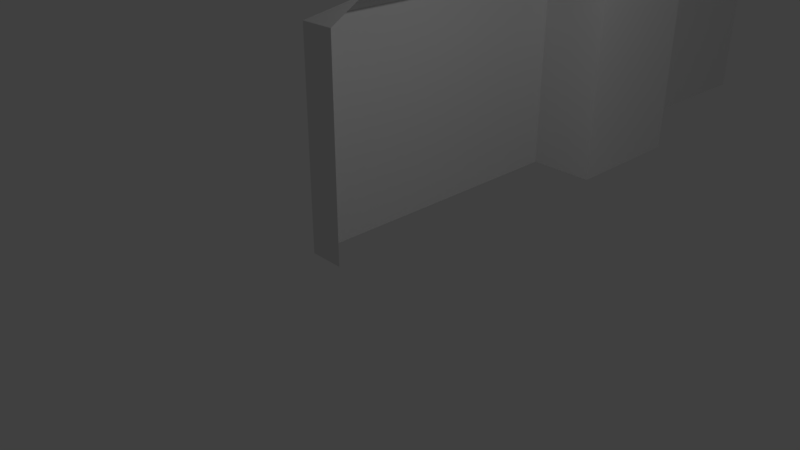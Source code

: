 # Source: wall_decor.blend  (saved by Blender 2.79.0; exported with 4.5.12 LTS)
import bpy
from mathutils import Matrix  # noqa: F401  (used for matrix-valued properties, if any)

bpy.ops.wm.read_factory_settings(use_empty=True)
scene = bpy.context.scene
scene.name = 'Scene'

# ---- collections
col_collection_1 = bpy.data.collections.new('Collection 1'); scene.collection.children.link(col_collection_1)

# ---- materials (node trees are filled in below, after node groups)
mat_material = bpy.data.materials.new('Material')
mat_material.alpha_threshold = 0.0
mat_material.use_transparent_shadow = False
mat_material.roughness = 0.5
mat_material.line_color = (0.0, 0.0, 0.0, 1.0)

# ---- material node trees

# ---- world
world_world = bpy.data.worlds.new('World'); scene.world = world_world
world_world.color = (0.05088, 0.05088, 0.05088)
world_world.use_sun_shadow = False
world_world.sun_shadow_jitter_overblur = 0.0
world_world.cycles.sampling_method = 'MANUAL'

# ---- cameras
cam_camera = bpy.data.cameras.new('Camera')
cam_camera.clip_end = 100.0
cam_camera.lens = 35.0
cam_camera.sensor_width = 32.0
cam_camera.sensor_height = 18.0
cam_camera.ortho_scale = 7.314
cam_camera.dof.focus_distance = 0.0
cam_camera.dof.aperture_fstop = 128.0

# ---- lights
light_lamp = bpy.data.lights.new('Lamp', 'POINT')
light_lamp.transmission_factor = 0.0
light_lamp.cutoff_distance = 30.0
light_lamp.energy = 100.0
light_lamp.shadow_buffer_clip_start = 1.001
light_lamp.shadow_soft_size = 0.1
light_lamp.shadow_maximum_resolution = 0.006
light_lamp.use_absolute_resolution = True

# ---- meshes
me_plane_001 = bpy.data.meshes.new('Plane.001')
me_plane_001.from_pydata([(-6.0, -4.371e-08, -1.0), (-5.5, -4.371e-08, -1.0), (-6.0, -1.311e-07, -3.0), (-5.5, -1.311e-07, -3.0), (-6.0, 3.0, -3.0), (-6.0, 3.0, -1.0), (-5.5, 3.0, -1.0), (-5.5, 3.0, -3.0), (-5.5, 3.3, -3.0), (-5.5, 3.3, -1.0), (-5.0, 3.3, -1.0), (-5.0, 3.3, -3.0), (-5.5, 9.0, -3.0), (-5.5, 9.0, -1.0), (-5.0, 9.0, -1.0), (-5.0, 9.0, -3.0), (-5.5, 10.0, -3.0), (-5.5, 10.0, -1.0), (-4.5, -4.371e-08, -1.0), (-4.5, 3.0, -1.0), (-4.5, 4.371e-08, 1.0), (-4.5, 3.0, 1.0), (-5.5, 4.371e-08, 1.0), (-5.5, 3.0, 1.0), (-6.0, 4.371e-08, 1.0), (-6.0, 3.0, 1.0), (-6.0, 1.311e-07, 3.0), (-6.0, 3.0, 3.0), (-5.5, 1.311e-07, 3.0), (-5.5, 3.0, 3.0), (-5.0, 3.3, 1.0), (-5.5, 3.3, 1.0), (-5.5, 3.3, 3.0), (-5.0, 3.3, 3.0), (-5.0, 9.0, 1.0), (-5.5, 9.0, 1.0), (-5.5, 9.0, 3.0), (-5.0, 9.0, 3.0), (-5.5, 10.0, 1.0), (-5.5, 10.0, 3.0)], [], [(6, 1, 18, 19), (4, 5, 9, 8), (25, 24, 26, 27), (2, 0, 5, 4), (3, 2, 4, 7), (0, 1, 6, 5), (11, 8, 12, 15), (7, 4, 8, 11), (5, 6, 10, 9), (23, 22, 24, 25), (21, 20, 22, 23), (9, 10, 14, 13), (19, 18, 20, 21), (8, 9, 13, 12), (12, 13, 17, 16), (15, 12, 16), (13, 14, 17), (27, 26, 28, 29), (27, 29, 33, 32), (25, 27, 32, 31), (23, 25, 31, 30), (32, 33, 37, 36), (31, 32, 36, 35), (30, 31, 35, 34), (36, 37, 39), (35, 36, 39, 38), (34, 35, 38)])
_uv = me_plane_001.uv_layers.new(name='UVMap')
_uv.uv.foreach_set('vector', [0.0175, 0.8925, 0.1075, 0.8925, 0.1075, 0.9825, 0.0175, 0.9825, 0.0175, 0.8925, 0.1075, 0.8925, 0.1075, 0.9825, 0.0175, 0.9825, 0.0175, 0.8925, 0.1075, 0.8925, 0.1075, 0.9825, 0.0175, 0.9825, 0.0175, 0.8925, 0.1075, 0.8925, 0.1075, 0.9825, 0.0175, 0.9825, 0.0175, 0.8925, 0.1075, 0.8925, 0.1075, 0.9825, 0.0175, 0.9825, 0.0175, 0.8925, 0.1075, 0.8925, 0.1075, 0.9825, 0.0175, 0.9825, 0.0175, 0.8925, 0.1075, 0.8925, 0.1075, 0.9825, 0.0175, 0.9825, 0.0175, 0.8925, 0.1075, 0.8925, 0.1075, 0.9825, 0.0175, 0.9825, 0.0175, 0.8925, 0.1075, 0.8925, 0.1075, 0.9825, 0.0175, 0.9825, 0.0175, 0.8925, 0.1075, 0.8925, 0.1075, 0.9825, 0.0175, 0.9825, 0.0175, 0.8925, 0.1075, 0.8925, 0.1075, 0.9825, 0.0175, 0.9825, 0.0175, 0.8925, 0.1075, 0.8925, 0.1075, 0.9825, 0.0175, 0.9825, 0.0175, 0.8925, 0.1075, 0.8925, 0.1075, 0.9825, 0.0175, 0.9825, 0.0175, 0.8925, 0.1075, 0.8925, 0.1075, 0.9825, 0.0175, 0.9825, 0.0175, 0.8925, 0.1075, 0.8925, 0.1075, 0.9825, 0.0175, 0.9825, 0.0175, 0.8925, 0.1075, 0.8925, 0.1075, 0.9825, 0.0175, 0.8925, 0.1075, 0.8925, 0.1075, 0.9825, 0.0175, 0.8925, 0.1075, 0.8925, 0.1075, 0.9825, 0.0175, 0.9825, 0.0175, 0.8925, 0.1075, 0.8925, 0.1075, 0.9825, 0.0175, 0.9825, 0.0175, 0.8925, 0.1075, 0.8925, 0.1075, 0.9825, 0.0175, 0.9825, 0.0175, 0.8925, 0.1075, 0.8925, 0.1075, 0.9825, 0.0175, 0.9825, 0.0175, 0.8925, 0.1075, 0.8925, 0.1075, 0.9825, 0.0175, 0.9825, 0.0175, 0.8925, 0.1075, 0.8925, 0.1075, 0.9825, 0.0175, 0.9825, 0.0175, 0.8925, 0.1075, 0.8925, 0.1075, 0.9825, 0.0175, 0.9825, 0.0175, 0.8925, 0.1075, 0.8925, 0.1075, 0.9825, 0.0175, 0.8925, 0.1075, 0.8925, 0.1075, 0.9825, 0.0175, 0.9825, 0.0175, 0.8925, 0.1075, 0.8925, 0.1075, 0.9825])
me_plane_001.use_remesh_preserve_volume = False
me_plane_001.use_remesh_preserve_attributes = False
me_plane_001.use_mirror_vertex_groups = False
me_plane_001.update()
me_plane = bpy.data.meshes.new('Plane')
me_plane.from_pydata([(-5.0, 10.0, 5.0), (5.0, 10.0, 5.0), (-5.0, 10.0, -5.0), (5.0, 10.0, -5.0)], [], [(0, 1, 3, 2)])
_uv = me_plane.uv_layers.new(name='UVMap')
_uv.uv.foreach_set('vector', [0.0375, 0.9125, 0.0875, 0.9125, 0.0875, 0.9625, 0.0375, 0.9625])
me_plane.use_remesh_preserve_volume = False
me_plane.use_remesh_preserve_attributes = False
me_plane.use_mirror_vertex_groups = False
me_plane.update()
me_cube_003 = bpy.data.meshes.new('Cube.003')
me_cube_003.from_pydata([(-5.5, 2.186e-07, 5.5), (-5.5, 2.186e-07, 5.0), (-5.0, 2.186e-07, 5.5), (-5.5, 3.0, 5.5), (-5.5, 3.0, 5.0), (-5.0, 3.3, 5.0), (-5.0, 3.0, 5.5), (-5.0, 9.0, 5.0), (-5.5, 10.0, 5.0), (-5.0, 10.0, 5.5), (-5.0, 10.0, 5.0)], [], [(6, 5, 3), (0, 2, 6, 3), (1, 0, 3, 4), (3, 5, 4), (9, 8, 7), (8, 9, 10)])
_uv = me_cube_003.uv_layers.new(name='UVMap')
_uv.uv.foreach_set('vector', [0.2637, 0.8975, 0.3438, 0.8975, 0.3438, 0.9775, 0.03125, 0.8975, 0.1113, 0.8975, 0.1113, 0.9775, 0.03125, 0.9775, 0.03125, 0.8975, 0.1113, 0.8975, 0.1113, 0.9775, 0.03125, 0.9775, 0.2637, 0.8975, 0.3438, 0.8975, 0.3438, 0.9775, 0.2637, 0.8975, 0.3438, 0.8975, 0.3438, 0.9775, 0.08753, 0.8875, 0.08753, 0.9875, 0.03754, 0.9375])
me_cube_003.use_remesh_preserve_volume = False
me_cube_003.use_remesh_preserve_attributes = False
me_cube_003.use_mirror_vertex_groups = False
me_cube_003.update()
me_cube = bpy.data.meshes.new('Cube')
me_cube.from_pydata([(-5.0, 9.0, -5.0), (-5.0, 9.0, 5.0), (-5.5, 2.186e-07, 5.0), (-5.5, -2.186e-07, -5.0), (-5.0, 3.3, 5.0), (-5.5, 3.0, 5.0), (-5.5, 10.0, -5.0), (-5.5, 10.0, 5.0), (-5.0, 3.3, -5.0), (-5.5, 3.0, -5.0), (-5.0, 10.0, -5.0), (-5.0, 10.0, 5.0)], [], [(8, 4, 1, 0), (0, 1, 7, 6), (9, 5, 4, 8), (3, 2, 5, 9), (6, 7, 11, 10)])
_uv = me_cube.uv_layers.new(name='UVMap')
_uv.uv.foreach_set('vector', [0.2092, 0.8865, 0.2092, 0.9865, 0.1522, 0.9865, 0.1522, 0.8865, 0.3187, 0.8904, 0.3187, 0.9904, 0.3075, 0.9904, 0.3075, 0.8904, 0.3245, 0.8904, 0.3245, 0.9904, 0.3187, 0.9904, 0.3187, 0.8904, 0.05781, 0.8885, 0.05781, 0.9885, 0.02781, 0.9885, 0.02781, 0.8885, 0.09002, 0.8875, 0.09002, 0.9875, 0.08502, 0.9875, 0.08502, 0.8875])
me_cube.materials.append(mat_material)
me_cube.use_remesh_preserve_volume = False
me_cube.use_remesh_preserve_attributes = False
me_cube.use_mirror_vertex_groups = False
me_cube.update()

# ---- objects
ob_plane_001 = bpy.data.objects.new('Plane.001', me_plane_001)
ob_plane = bpy.data.objects.new('Plane', me_plane)
ob_cube_002 = bpy.data.objects.new('Cube.002', me_cube_003)
ob_cube = bpy.data.objects.new('Cube', me_cube)
ob_lamp = bpy.data.objects.new('Lamp', light_lamp)
ob_camera = bpy.data.objects.new('Camera', cam_camera)

# ---- transforms, parenting, visibility, modifiers, constraints
ob_plane_001.location = (5.0, 5.0, 0.0)
ob_plane_001.rotation_euler = (1.571, 0.0, 0.0)
ob_plane_001.lineart.crease_threshold = 0.0
ob_plane.location = (5.0, 5.0, 0.0)
ob_plane.rotation_euler = (1.571, 0.0, 0.0)
ob_plane.lineart.crease_threshold = 0.0
ob_cube_002.location = (5.0, 5.0, 0.0)
ob_cube_002.rotation_euler = (1.571, 0.0, 0.0)
ob_cube_002.lineart.crease_threshold = 0.0
ob_cube.location = (5.0, 5.0, 0.0)
ob_cube.rotation_euler = (1.571, 0.0, 0.0)
ob_cube.lock_rotations_4d = False
ob_cube.empty_display_type = 'ARROWS'
ob_cube.lineart.crease_threshold = 0.0
ob_lamp.location = (4.076, 1.005, 5.904)
ob_lamp.rotation_euler = (0.6503, 0.05522, 1.866)
ob_lamp.lock_rotations_4d = False
ob_lamp.empty_display_type = 'ARROWS'
ob_lamp.color = (0.0, 0.0, 0.0, 0.0)
ob_lamp.lineart.crease_threshold = 0.0
ob_camera.location = (7.481, -6.508, 5.344)
ob_camera.rotation_euler = (1.109, 0.0, 0.8149)
ob_camera.lock_rotations_4d = False
ob_camera.empty_display_type = 'ARROWS'
ob_camera.color = (0.0, 0.0, 0.0, 0.0)
ob_camera.display_type = 'WIRE'
ob_camera.lineart.crease_threshold = 0.0

# ---- collection membership
col_collection_1.objects.link(ob_plane_001)
col_collection_1.objects.link(ob_plane)
col_collection_1.objects.link(ob_cube_002)
col_collection_1.objects.link(ob_cube)
col_collection_1.objects.link(ob_lamp)
col_collection_1.objects.link(ob_camera)

# ---- scene / render settings (as saved in the file)
scene.camera = ob_camera
scene.frame_start = 1; scene.frame_end = 250; scene.frame_set(1)
scene.render.engine = 'BLENDER_EEVEE_NEXT'
scene.render.resolution_percentage = 50
scene.render.dither_intensity = 0.0
scene.cycles.use_denoising = False
scene.cycles.samples = 128
scene.cycles.sampling_pattern = 'TABULATED_SOBOL'
scene.cycles.use_adaptive_sampling = False
scene.cycles.use_light_tree = False
scene.cycles.blur_glossy = 0.0
scene.cycles.sample_clamp_indirect = 0.0
scene.view_settings.view_transform = 'Standard'
bpy.context.view_layer.update()
